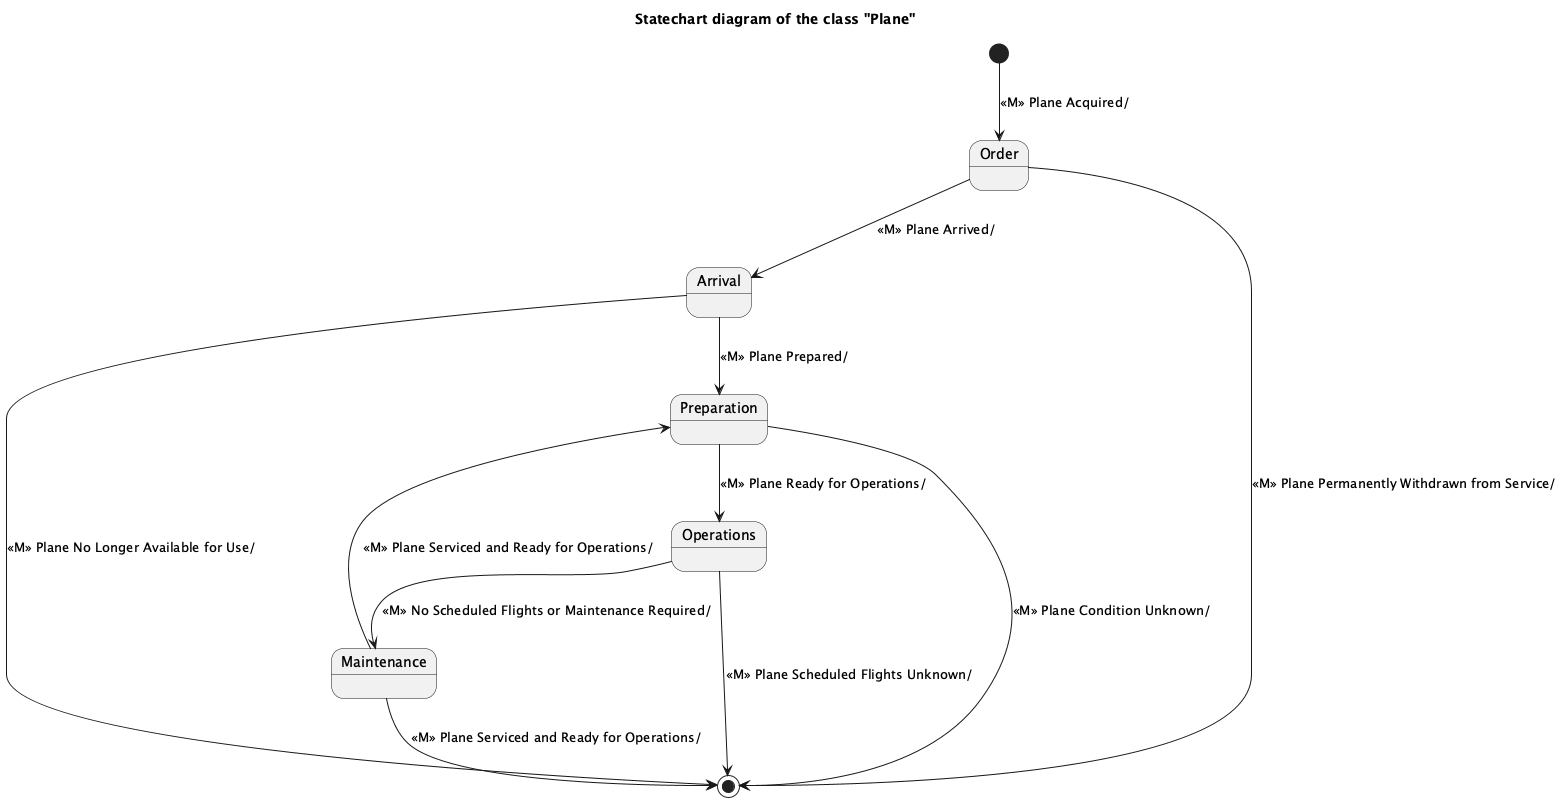

The diagram above was rendered by PlantUML. Its source (embedded in the PNG):
@startuml
title Statechart diagram of the class "Plane"

[*] --> Order : «M» Plane Acquired/
state Order
state Arrival
state Preparation
state Operations
state Maintenance

Order --> Arrival : «M» Plane Arrived/
Arrival --> Preparation : «M» Plane Prepared/

Preparation --> Operations : «M» Plane Ready for Operations/
Operations --> Maintenance : «M» No Scheduled Flights or Maintenance Required/
Maintenance --> Preparation : «M» Plane Serviced and Ready for Operations/

Order --> [*] : «M» Plane Permanently Withdrawn from Service/
Arrival --> [*] : «M» Plane No Longer Available for Use/
Preparation --> [*] : «M» Plane Condition Unknown/
Operations --> [*] : «M» Plane Scheduled Flights Unknown/
Maintenance --> [*] : «M» Plane Serviced and Ready for Operations/

@enduml